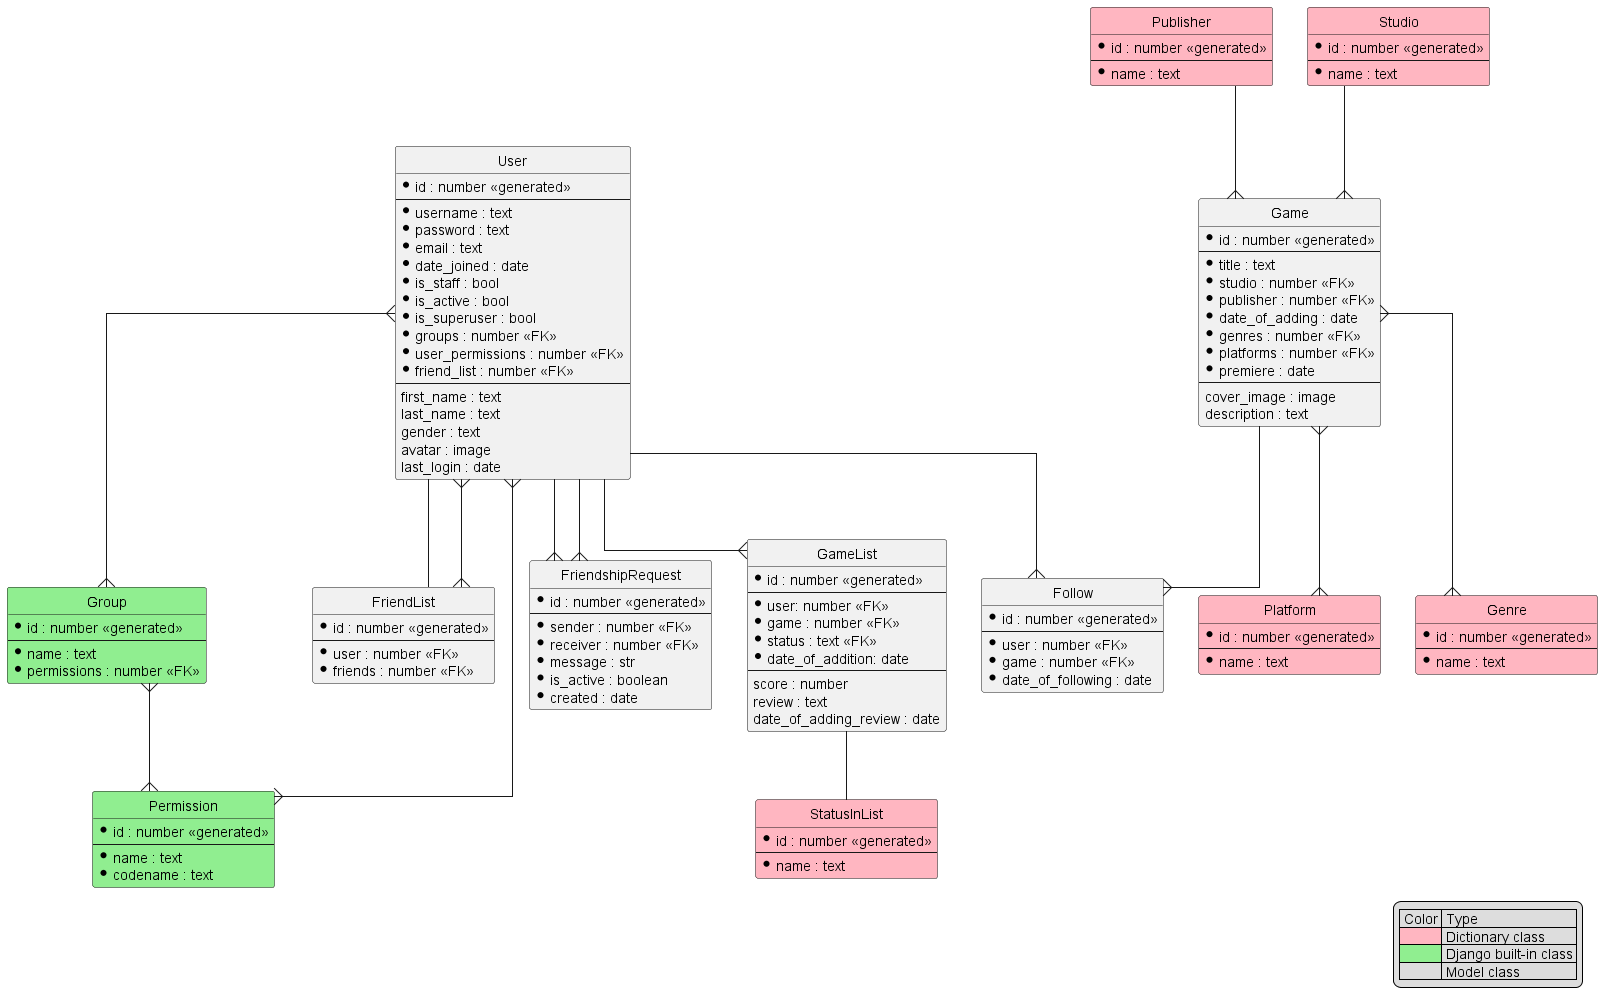

The diagram above was rendered by PlantUML. Its source (embedded in the PNG):
@startuml entity_driagram

' hide the spot
hide circle

' avoid problems with angled crows feet
skinparam linetype ortho

!define DICTIONARY_COLOR LightPink
!define DJANGO_COLOR LightGreen

legend right
    | Color | Type |
    | <#DICTIONARY_COLOR> | Dictionary class |
    | <#DJANGO_COLOR> | Django built-in class |
    | | Model class |
endlegend

entity User {
    * id : number <<generated>>
    --
    * username : text
    * password : text
    * email : text
    * date_joined : date
    * is_staff : bool
    * is_active : bool
    * is_superuser : bool
    * groups : number <<FK>>
    * user_permissions : number <<FK>>
    * friend_list : number <<FK>>
    --
    first_name : text
    last_name : text
    gender : text
    avatar : image
    last_login : date
}

entity Group #DJANGO_COLOR {
    * id : number <<generated>>
    --
    * name : text
    * permissions : number <<FK>>
}

entity Permission #DJANGO_COLOR {
    * id : number <<generated>>
    --
    * name : text
    * codename : text
}

entity FriendList {
    * id : number <<generated>>
    --
    * user : number <<FK>>
    * friends : number <<FK>>
}

entity FriendshipRequest {
    * id : number <<generated>>
    --
    * sender : number <<FK>>
    * receiver : number <<FK>>
    * message : str
    * is_active : boolean
    * created : date
}

entity Follow {
    * id : number <<generated>>
    --
    * user : number <<FK>>
    * game : number <<FK>>
    * date_of_following : date
}

entity StatusInList #DICTIONARY_COLOR {
    * id : number <<generated>>
    --
    * name : text
}

entity GameList {
    * id : number <<generated>>
    --
    * user: number <<FK>>
    * game : number <<FK>>
    * status : text <<FK>>
    * date_of_addition: date
    --
    score : number
    review : text
    date_of_adding_review : date
}

entity Publisher #DICTIONARY_COLOR {
    * id : number <<generated>>
    --
    * name : text
}

entity Game {
    * id : number <<generated>>
    --
    * title : text
    * studio : number <<FK>>
    * publisher : number <<FK>>
    * date_of_adding : date
    * genres : number <<FK>>
    * platforms : number <<FK>>
    * premiere : date
    --
    cover_image : image
    description : text
}

entity Studio #DICTIONARY_COLOR {
    * id : number <<generated>>
    --
    * name : text
}

entity Platform #DICTIONARY_COLOR {
    * id : number <<generated>>
    --
    * name : text
}

entity Genre #DICTIONARY_COLOR {
    * id : number <<generated>>
    --
    * name : text
}

User }--{ Permission
User }--{ Group
Group }--{ Permission
User -- FriendList
FriendList }--{ User
User --{ FriendshipRequest
User --{ FriendshipRequest
User --{ Follow
User --{ GameList
Game --{ Follow
Studio --{ Game
Publisher --{ Game
Game }--{ Platform
Game }--{ Genre
GameList -- StatusInList

@enduml